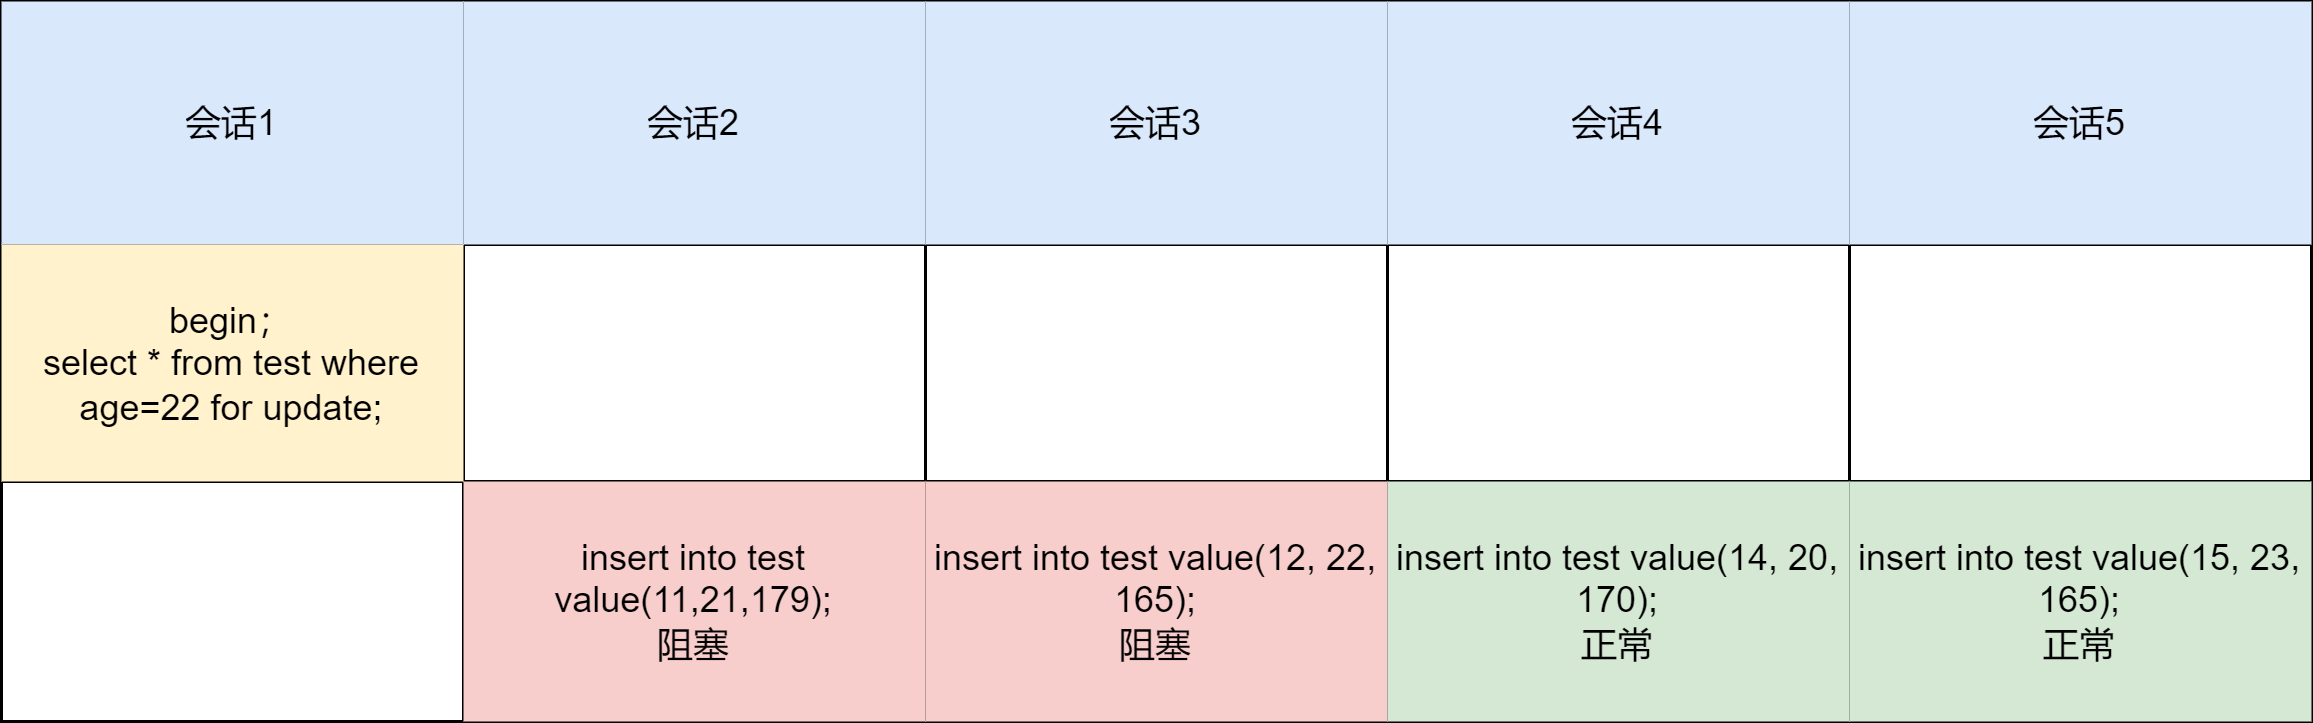

The diagram above was exported from draw.io. Its source (the exported page's mxGraphModel, read from the mxfile embedded in the PNG):
<mxGraphModel dx="1769" dy="574" grid="1" gridSize="10" guides="1" tooltips="1" connect="1" arrows="1" fold="1" page="1" pageScale="1" pageWidth="827" pageHeight="1169" math="0" shadow="0">
  <root>
    <mxCell id="0" />
    <mxCell id="1" parent="0" />
    <mxCell id="GNFVANjvtA-jW2-dk_v9-1" value="" style="shape=table;html=1;whiteSpace=wrap;startSize=0;container=1;collapsible=0;childLayout=tableLayout;strokeWidth=1;rounded=0;sketch=0;strokeColor=#000000;swimlaneFillColor=none;" vertex="1" parent="1">
      <mxGeometry x="-620" y="400" width="770" height="240" as="geometry" />
    </mxCell>
    <mxCell id="GNFVANjvtA-jW2-dk_v9-10" value="" style="shape=tableRow;horizontal=0;startSize=0;swimlaneHead=0;swimlaneBody=0;top=0;left=0;bottom=0;right=0;collapsible=0;dropTarget=0;fillColor=none;points=[[0,0.5],[1,0.5]];portConstraint=eastwest;strokeColor=#000000;strokeWidth=1;swimlaneFillColor=default;" vertex="1" parent="GNFVANjvtA-jW2-dk_v9-1">
      <mxGeometry width="770" height="81" as="geometry" />
    </mxCell>
    <mxCell id="GNFVANjvtA-jW2-dk_v9-11" value="会话1" style="shape=partialRectangle;html=1;whiteSpace=wrap;connectable=0;top=0;left=0;bottom=0;right=0;overflow=hidden;fillColor=#dae8fc;strokeColor=#000000;gradientColor=none;perimeterSpacing=0;strokeWidth=1;swimlaneFillColor=default;" vertex="1" parent="GNFVANjvtA-jW2-dk_v9-10">
      <mxGeometry width="154" height="81" as="geometry">
        <mxRectangle width="154" height="81" as="alternateBounds" />
      </mxGeometry>
    </mxCell>
    <mxCell id="GNFVANjvtA-jW2-dk_v9-12" value="会话2" style="shape=partialRectangle;html=1;whiteSpace=wrap;connectable=0;top=0;left=0;bottom=0;right=0;overflow=hidden;fillColor=#dae8fc;strokeColor=#000000;strokeWidth=1;swimlaneFillColor=default;" vertex="1" parent="GNFVANjvtA-jW2-dk_v9-10">
      <mxGeometry x="154" width="154" height="81" as="geometry">
        <mxRectangle width="154" height="81" as="alternateBounds" />
      </mxGeometry>
    </mxCell>
    <mxCell id="GNFVANjvtA-jW2-dk_v9-13" value="会话3" style="shape=partialRectangle;html=1;whiteSpace=wrap;connectable=0;fillColor=#dae8fc;top=0;left=0;bottom=0;right=0;overflow=hidden;pointerEvents=1;strokeColor=#000000;strokeWidth=1;swimlaneFillColor=default;" vertex="1" parent="GNFVANjvtA-jW2-dk_v9-10">
      <mxGeometry x="308" width="154" height="81" as="geometry">
        <mxRectangle width="154" height="81" as="alternateBounds" />
      </mxGeometry>
    </mxCell>
    <mxCell id="GNFVANjvtA-jW2-dk_v9-48" value="会话4" style="shape=partialRectangle;html=1;whiteSpace=wrap;connectable=0;fillColor=#dae8fc;top=0;left=0;bottom=0;right=0;overflow=hidden;pointerEvents=1;strokeColor=#000000;strokeWidth=1;swimlaneFillColor=default;" vertex="1" parent="GNFVANjvtA-jW2-dk_v9-10">
      <mxGeometry x="462" width="154" height="81" as="geometry">
        <mxRectangle width="154" height="81" as="alternateBounds" />
      </mxGeometry>
    </mxCell>
    <mxCell id="GNFVANjvtA-jW2-dk_v9-51" value="会话5" style="shape=partialRectangle;html=1;whiteSpace=wrap;connectable=0;fillColor=#dae8fc;top=0;left=0;bottom=0;right=0;overflow=hidden;pointerEvents=1;strokeColor=#000000;strokeWidth=1;swimlaneFillColor=default;" vertex="1" parent="GNFVANjvtA-jW2-dk_v9-10">
      <mxGeometry x="616" width="154" height="81" as="geometry">
        <mxRectangle width="154" height="81" as="alternateBounds" />
      </mxGeometry>
    </mxCell>
    <mxCell id="GNFVANjvtA-jW2-dk_v9-2" value="" style="shape=tableRow;horizontal=0;startSize=0;swimlaneHead=0;swimlaneBody=0;top=0;left=0;bottom=0;right=0;collapsible=0;dropTarget=0;fillColor=none;points=[[0,0.5],[1,0.5]];portConstraint=eastwest;strokeColor=#000000;strokeWidth=1;swimlaneFillColor=default;" vertex="1" parent="GNFVANjvtA-jW2-dk_v9-1">
      <mxGeometry y="81" width="770" height="79" as="geometry" />
    </mxCell>
    <mxCell id="GNFVANjvtA-jW2-dk_v9-3" value="begin；&lt;br&gt;select * from test where age=22 for update;" style="shape=partialRectangle;html=1;whiteSpace=wrap;connectable=0;fillColor=#fff2cc;top=0;left=0;bottom=0;right=0;overflow=hidden;strokeColor=#000000;strokeWidth=1;swimlaneFillColor=default;" vertex="1" parent="GNFVANjvtA-jW2-dk_v9-2">
      <mxGeometry width="154" height="79" as="geometry">
        <mxRectangle width="154" height="79" as="alternateBounds" />
      </mxGeometry>
    </mxCell>
    <mxCell id="GNFVANjvtA-jW2-dk_v9-4" value="" style="shape=partialRectangle;html=1;whiteSpace=wrap;connectable=0;fillColor=none;top=0;left=0;bottom=0;right=0;overflow=hidden;strokeWidth=1;strokeColor=#000000;swimlaneFillColor=default;" vertex="1" parent="GNFVANjvtA-jW2-dk_v9-2">
      <mxGeometry x="154" width="154" height="79" as="geometry">
        <mxRectangle width="154" height="79" as="alternateBounds" />
      </mxGeometry>
    </mxCell>
    <mxCell id="GNFVANjvtA-jW2-dk_v9-5" value="" style="shape=partialRectangle;html=1;whiteSpace=wrap;connectable=0;fillColor=none;top=0;left=0;bottom=0;right=0;overflow=hidden;strokeWidth=1;strokeColor=#000000;swimlaneFillColor=default;" vertex="1" parent="GNFVANjvtA-jW2-dk_v9-2">
      <mxGeometry x="308" width="154" height="79" as="geometry">
        <mxRectangle width="154" height="79" as="alternateBounds" />
      </mxGeometry>
    </mxCell>
    <mxCell id="GNFVANjvtA-jW2-dk_v9-49" style="shape=partialRectangle;html=1;whiteSpace=wrap;connectable=0;fillColor=none;top=0;left=0;bottom=0;right=0;overflow=hidden;strokeWidth=1;strokeColor=#000000;swimlaneFillColor=default;" vertex="1" parent="GNFVANjvtA-jW2-dk_v9-2">
      <mxGeometry x="462" width="154" height="79" as="geometry">
        <mxRectangle width="154" height="79" as="alternateBounds" />
      </mxGeometry>
    </mxCell>
    <mxCell id="GNFVANjvtA-jW2-dk_v9-52" style="shape=partialRectangle;html=1;whiteSpace=wrap;connectable=0;fillColor=none;top=0;left=0;bottom=0;right=0;overflow=hidden;strokeWidth=1;strokeColor=#000000;swimlaneFillColor=default;" vertex="1" parent="GNFVANjvtA-jW2-dk_v9-2">
      <mxGeometry x="616" width="154" height="79" as="geometry">
        <mxRectangle width="154" height="79" as="alternateBounds" />
      </mxGeometry>
    </mxCell>
    <mxCell id="GNFVANjvtA-jW2-dk_v9-6" value="" style="shape=tableRow;horizontal=0;startSize=0;swimlaneHead=0;swimlaneBody=0;top=0;left=0;bottom=0;right=0;collapsible=0;dropTarget=0;fillColor=none;points=[[0,0.5],[1,0.5]];portConstraint=eastwest;strokeColor=#000000;strokeWidth=1;swimlaneFillColor=default;" vertex="1" parent="GNFVANjvtA-jW2-dk_v9-1">
      <mxGeometry y="160" width="770" height="80" as="geometry" />
    </mxCell>
    <mxCell id="GNFVANjvtA-jW2-dk_v9-7" value="" style="shape=partialRectangle;html=1;whiteSpace=wrap;connectable=0;fillColor=none;top=0;left=0;bottom=0;right=0;overflow=hidden;strokeWidth=1;strokeColor=#000000;swimlaneFillColor=default;" vertex="1" parent="GNFVANjvtA-jW2-dk_v9-6">
      <mxGeometry width="154" height="80" as="geometry">
        <mxRectangle width="154" height="80" as="alternateBounds" />
      </mxGeometry>
    </mxCell>
    <mxCell id="GNFVANjvtA-jW2-dk_v9-8" value="insert into test value(11,21,179);&lt;br&gt;阻塞" style="shape=partialRectangle;html=1;whiteSpace=wrap;connectable=0;fillColor=#f8cecc;top=0;left=0;bottom=0;right=0;overflow=hidden;strokeColor=#000000;strokeWidth=1;swimlaneFillColor=default;" vertex="1" parent="GNFVANjvtA-jW2-dk_v9-6">
      <mxGeometry x="154" width="154" height="80" as="geometry">
        <mxRectangle width="154" height="80" as="alternateBounds" />
      </mxGeometry>
    </mxCell>
    <mxCell id="GNFVANjvtA-jW2-dk_v9-9" value="insert into test value(12, 22, 165);&lt;br&gt;阻塞" style="shape=partialRectangle;html=1;whiteSpace=wrap;connectable=0;fillColor=#f8cecc;top=0;left=0;bottom=0;right=0;overflow=hidden;strokeColor=#000000;strokeWidth=1;swimlaneFillColor=default;" vertex="1" parent="GNFVANjvtA-jW2-dk_v9-6">
      <mxGeometry x="308" width="154" height="80" as="geometry">
        <mxRectangle width="154" height="80" as="alternateBounds" />
      </mxGeometry>
    </mxCell>
    <mxCell id="GNFVANjvtA-jW2-dk_v9-50" value="insert into test value(14, 20, 170);&lt;br&gt;正常" style="shape=partialRectangle;html=1;whiteSpace=wrap;connectable=0;fillColor=#d5e8d4;top=0;left=0;bottom=0;right=0;overflow=hidden;strokeColor=#000000;strokeWidth=1;swimlaneFillColor=default;" vertex="1" parent="GNFVANjvtA-jW2-dk_v9-6">
      <mxGeometry x="462" width="154" height="80" as="geometry">
        <mxRectangle width="154" height="80" as="alternateBounds" />
      </mxGeometry>
    </mxCell>
    <mxCell id="GNFVANjvtA-jW2-dk_v9-53" value="insert into test value(15, 23, 165);&lt;br&gt;正常" style="shape=partialRectangle;html=1;whiteSpace=wrap;connectable=0;fillColor=#d5e8d4;top=0;left=0;bottom=0;right=0;overflow=hidden;strokeColor=#000000;strokeWidth=1;sketch=0;swimlaneFillColor=default;" vertex="1" parent="GNFVANjvtA-jW2-dk_v9-6">
      <mxGeometry x="616" width="154" height="80" as="geometry">
        <mxRectangle width="154" height="80" as="alternateBounds" />
      </mxGeometry>
    </mxCell>
  </root>
</mxGraphModel>